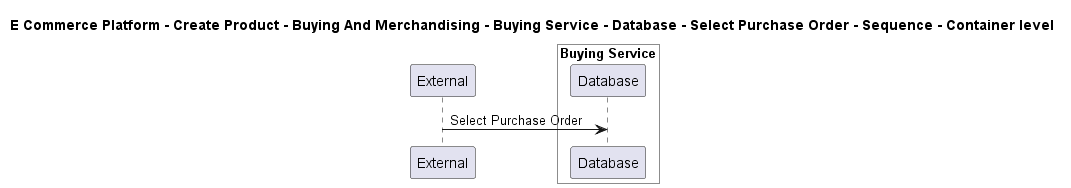

The diagram above was rendered by PlantUML. Its source (embedded in the PNG):
@startuml

title E Commerce Platform - Create Product - Buying And Merchandising - Buying Service - Database - Select Purchase Order - Sequence - Container level

participant "External" as C4InterFlow.SoftwareSystems.ExternalSystem

box "Buying Service" #White
    participant "Database" as ECommercePlatform.CreateProduct.BuyingAndMerchandising.SoftwareSystems.BuyingService.Containers.Database
end box


C4InterFlow.SoftwareSystems.ExternalSystem -> ECommercePlatform.CreateProduct.BuyingAndMerchandising.SoftwareSystems.BuyingService.Containers.Database : Select Purchase Order


@enduml